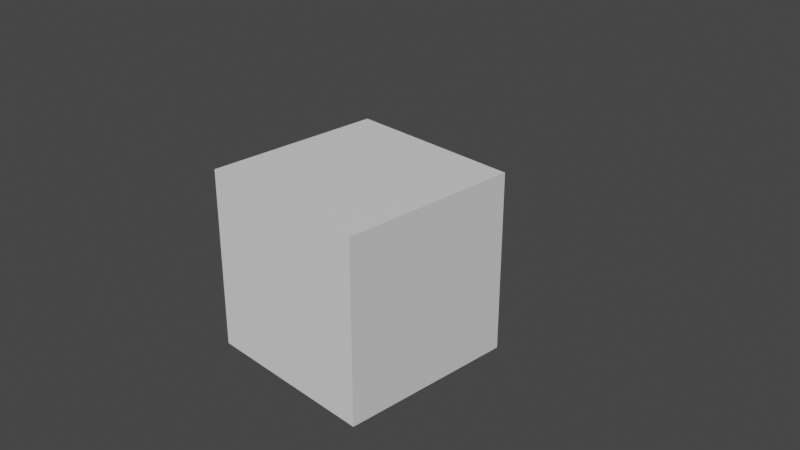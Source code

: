 # Source: test.blend  (saved by Blender 3.6.13; exported with 4.5.12 LTS)
import bpy
from mathutils import Matrix  # noqa: F401  (used for matrix-valued properties, if any)

bpy.ops.wm.read_factory_settings(use_empty=True)
scene = bpy.context.scene
scene.name = 'Scene'

# ---- collections
col_collection = bpy.data.collections.new('Collection'); scene.collection.children.link(col_collection)

# ---- images (referenced by path relative to the original .blend; pixels are not part of the script)
import os
ASSET_DIR = os.environ.get("B2B_ASSET_DIR", "")  # directory of the original .blend (textures are referenced by path, not embedded)
HERE = os.path.dirname(os.path.abspath(__file__))  # packed textures are extracted next to this script under _unpacked/

def load_image(name, relpath, width, height, colorspace="sRGB"):
    """Load a texture the original file referenced (path relative to the .blend, or extracted next to this script)."""
    p = next((c for c in (os.path.join(HERE, relpath), os.path.join(ASSET_DIR, relpath)) if relpath and os.path.exists(c)), "")
    if p:
        img = bpy.data.images.load(p, check_existing=True)
        img.name = name
    else:  # same state as the original file: an image datablock whose file is absent (Cycles renders it pink)
        img = bpy.data.images.new(name, width, height)
        img.source = "FILE"
        img.filepath = "//" + (relpath or name)
    img.colorspace_settings.name = colorspace
    return img
img_try = load_image('try', '', 1024, 1024, 'Linear Rec.709')

# ---- materials (node trees are filled in below, after node groups)
mat_material = bpy.data.materials.new('Material')

# ---- material node trees
mat_material.use_nodes = True; mat_material.node_tree.nodes.clear()
_N = mat_material.node_tree.nodes; _L = mat_material.node_tree.links
n0 = _N.new('ShaderNodeBsdfPrincipled'); n0.name = 'Principled BSDF'; n0.location = (10, 300)
n0.distribution = 'GGX'
n0.subsurface_method = 'RANDOM_WALK_SKIN'
n0.inputs[3].default_value = 1.45
n0.inputs[27].default_value = (0.0, 0.0, 0.0, 1.0)
n0.inputs[28].default_value = 1.0
n1 = _N.new('ShaderNodeOutputMaterial'); n1.name = 'Material Output'; n1.location = (300, 300)
n2 = _N.new('ShaderNodeTexImage'); n2.name = 'Image Texture'; n2.location = (-344, 210)
n2.image = img_try
_L.new(n0.outputs[0], n1.inputs[0])
n1.is_active_output = True

# ---- world
world_world = bpy.data.worlds.new('World'); scene.world = world_world
world_world.use_nodes = True; world_world.node_tree.nodes.clear()
_N = world_world.node_tree.nodes; _L = world_world.node_tree.links
n0 = _N.new('ShaderNodeOutputWorld'); n0.name = 'World Output'; n0.location = (300, 300)
n1 = _N.new('ShaderNodeBackground'); n1.name = 'Background'; n1.location = (10, 300)
n1.inputs[0].default_value = (0.05088, 0.05088, 0.05088, 1.0)
_L.new(n1.outputs[0], n0.inputs[0])
n0.is_active_output = True
world_world.color = (0.05088, 0.05088, 0.05088)
world_world.use_sun_shadow = False
world_world.sun_shadow_jitter_overblur = 0.0

# ---- cameras
cam_camera = bpy.data.cameras.new('Camera')
cam_camera.clip_end = 100.0
cam_camera.ortho_scale = 7.314

# ---- meshes
me_cube = bpy.data.meshes.new('Cube')
me_cube.from_pydata([(-1.0, -1.0, -1.0), (-1.0, -1.0, 1.0), (-1.0, 1.0, -1.0), (-1.0, 1.0, 1.0), (1.0, -1.0, -1.0), (1.0, -1.0, 1.0), (1.0, 1.0, -1.0), (1.0, 1.0, 1.0)], [], [(0, 1, 3, 2), (2, 3, 7, 6), (6, 7, 5, 4), (4, 5, 1, 0), (2, 6, 4, 0), (7, 3, 1, 5)])
_uv = me_cube.uv_layers.new(name='UVMap')
_uv.uv.foreach_set('vector', [0.375, 0.0, 0.625, 0.0, 0.625, 0.25, 0.375, 0.25, 0.375, 0.25, 0.625, 0.25, 0.625, 0.5, 0.375, 0.5, 0.375, 0.5, 0.625, 0.5, 0.625, 0.75, 0.375, 0.75, 0.375, 0.75, 0.625, 0.75, 0.625, 1.0, 0.375, 1.0, 0.125, 0.5, 0.375, 0.5, 0.375, 0.75, 0.125, 0.75, 0.625, 0.5, 0.875, 0.5, 0.875, 0.75, 0.625, 0.75])
me_cube.materials.append(mat_material)
me_cube.update()

# ---- objects
ob_camera = bpy.data.objects.new('Camera', cam_camera)
ob_cube = bpy.data.objects.new('Cube', me_cube)

# ---- transforms, parenting, visibility, modifiers, constraints
ob_camera.location = (7.481, -6.508, 5.344)
ob_camera.rotation_euler = (1.109, 0.0, 0.8149)
ob_camera.lock_rotations_4d = False
ob_camera.empty_display_type = 'ARROWS'
ob_camera.color = (0.0, 0.0, 0.0, 0.0)
ob_camera.display_type = 'WIRE'
ob_camera.lineart.crease_threshold = 0.0
ob_cube.location = (0.0, 0.0, 0.0)

# ---- collection membership
col_collection.objects.link(ob_camera)
col_collection.objects.link(ob_cube)

# ---- scene / render settings (as saved in the file)
scene.camera = ob_camera
scene.frame_start = 1; scene.frame_end = 250; scene.frame_set(1)
scene.render.engine = 'CYCLES'
scene.cycles.sampling_pattern = 'TABULATED_SOBOL'
scene.view_settings.view_transform = 'Filmic'
bpy.context.view_layer.update()

# ---- added for rendering (the .blend has no usable light): sun
light_auto_sun = bpy.data.lights.new('AutoSun', 'SUN')
light_auto_sun.energy = 3.0
light_auto_sun.angle = 0.0523599
ob_auto_sun = bpy.data.objects.new('AutoSun', light_auto_sun)
scene.collection.objects.link(ob_auto_sun)
ob_auto_sun.rotation_euler = (0.872665, 0.174533, 0.523599)
bpy.context.view_layer.update()
